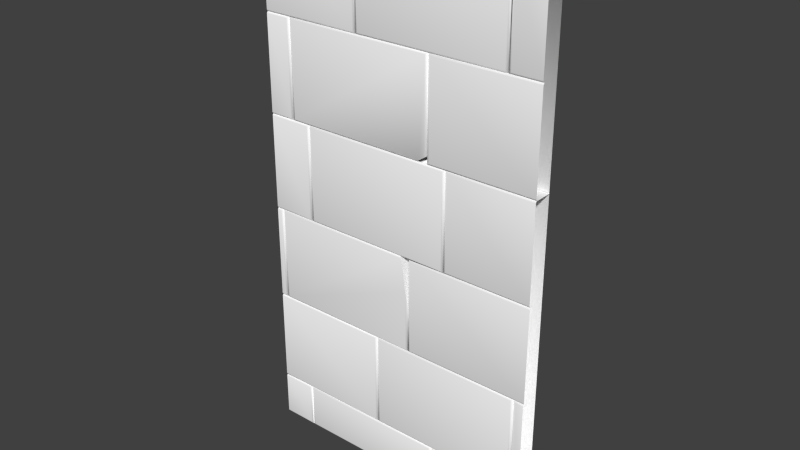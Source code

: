 # Source: Mauer_St_ck_1.7.blend  (saved by Blender 2.70.0; exported with 4.5.12 LTS)
import bpy
from mathutils import Matrix  # noqa: F401  (used for matrix-valued properties, if any)

bpy.ops.wm.read_factory_settings(use_empty=True)
scene = bpy.context.scene
scene.name = 'Scene'

# ---- collections
col_collection_1 = bpy.data.collections.new('Collection 1'); scene.collection.children.link(col_collection_1)

# ---- materials (node trees are filled in below, after node groups)
mat_stone = bpy.data.materials.new('Stone')
mat_stone.alpha_threshold = 0.0
mat_stone.use_transparent_shadow = False
mat_stone.diffuse_color = (1.0, 1.0, 1.0, 1.0)
mat_stone.roughness = 0.5
mat_stone.line_color = (0.0, 0.0, 0.0, 1.0)

# ---- material node trees

# ---- world
world_world = bpy.data.worlds.new('World'); scene.world = world_world
world_world.color = (0.05088, 0.05088, 0.05088)
world_world.use_sun_shadow = False
world_world.sun_shadow_jitter_overblur = 0.0
world_world.cycles.sampling_method = 'MANUAL'
world_world.cycles.sample_map_resolution = 256

# ---- meshes
me_mauer_stueck_1_7 = bpy.data.meshes.new('Mauer_Stueck_1.7')
me_mauer_stueck_1_7.from_pydata([(0.04235, -0.2261, -0.3497), (0.05942, -0.3433, 0.1337), (0.01998, -0.08653, 0.09652), (0.02183, -0.09885, 0.1214), (0.137, -1.201, -0.1658), (0.1247, -1.07, 0.1214), (0.09983, -2.049, 0.1337), (-1.826, -0.1237, 0.1337), (-1.826, -2.049, 0.1337), (-1.851, -2.074, 0.1214), (0.1247, -2.074, 0.1214), (-1.851, -0.09885, 0.1214), (-1.863, -2.087, 0.09652), (0.137, -2.087, 0.09652), (-1.863, -0.08653, 0.09652), (0.02562, -0.1237, 0.1337), (0.09983, -0.7936, 0.1337), (0.137, -1.207, 0.09652), (0.137, -1.201, -0.3497), (0.02027, -0.08653, -0.04782), (0.02008, -0.08653, -0.3497), (0.06027, -0.3425, -0.3497), (0.1047, -0.8378, -0.3497), (1.8, 1.913, 0.09652), (1.8, 1.926, 0.1214), (1.8, 1.951, 0.1337), (1.8, 3.913, 0.09652), (1.8, 3.901, 0.1214), (1.8, 3.876, 0.1337), (1.8, 1.913, -0.3497), (-1.65, 3.876, 0.1337), (-1.625, 3.901, 0.1214), (-1.65, 1.951, 0.1337), (-1.625, 1.926, 0.1214), (-1.613, 1.913, 0.09652), (-1.613, 3.913, 0.09652), (0.3872, 3.913, 0.09652), (0.3872, 1.913, 0.09652), (0.3872, 1.913, -0.3497), (0.4244, 1.951, 0.1337), (0.3995, 1.926, 0.1214), (0.4244, 3.876, 0.1337), (0.3995, 3.901, 0.1214), (-1.958, 3.876, 0.1337), (-1.957, 3.901, 0.1214), (-1.957, 3.913, 0.09652), (-1.958, 1.951, 0.1337), (-1.957, 1.926, 0.1214), (-1.957, 1.913, 0.09652), (0.2529, 1.913, -0.35), (0.3873, 2.064, -0.35), (0.3873, 2.064, 0.09435), (0.3749, 2.051, 0.1192), (0.3501, 2.023, 0.1315), (0.2854, 1.95, 0.1315), (0.2633, 1.925, 0.1192), (0.2523, 1.913, 0.09435), (0.3501, 3.876, 0.1315), (-1.576, 3.876, 0.1315), (-1.576, 1.95, 0.1315), (0.3749, 3.901, 0.1192), (-1.6, 3.901, 0.1192), (-1.6, 1.925, 0.1192), (0.3873, 3.913, 0.09435), (-1.613, 3.913, 0.09435), (-1.613, 1.913, 0.09435), (-1.956, -5.055, -0.3552), (1.794, -5.055, -0.3552), (-1.956, 5.913, -0.3552), (1.794, 5.913, -0.3552), (-1.529, -4.124, 0.1337), (-1.504, -4.099, 0.1214), (-1.529, -5.017, 0.1337), (-1.504, -5.041, 0.1214), (-1.492, -5.054, 0.09652), (-1.455, -5.017, 0.1337), (-1.48, -5.041, 0.1214), (-1.492, -4.087, 0.09652), (-1.455, -4.124, 0.1337), (-1.48, -4.099, 0.1214), (0.471, -4.124, 0.1337), (0.4958, -4.099, 0.1214), (0.471, -5.017, 0.1337), (0.4958, -5.041, 0.1214), (1.794, -4.087, 0.09652), (1.794, -4.074, 0.1214), (0.5081, -5.054, 0.09652), (0.5453, -5.017, 0.1337), (0.5205, -5.041, 0.1214), (0.5081, -4.087, 0.09652), (0.5453, -4.124, 0.1337), (0.5205, -4.099, 0.1214), (1.793, -4.049, 0.1337), (1.794, -2.087, 0.09652), (1.794, -2.099, 0.1214), (1.793, -2.124, 0.1337), (-0.3797, -2.124, 0.1337), (-0.3549, -2.099, 0.1214), (-0.3797, -4.049, 0.1337), (-0.3549, -4.074, 0.1214), (-0.3426, -4.087, 0.09652), (-0.3054, -4.049, 0.1337), (-0.3303, -4.074, 0.1214), (-0.3426, -2.087, 0.09652), (-0.3054, -2.124, 0.1337), (-0.3303, -2.099, 0.1214), (1.657, -2.087, 0.09652), (1.62, -2.124, 0.1337), (1.645, -2.099, 0.1214), (1.657, -4.087, 0.09652), (1.62, -4.049, 0.1337), (1.645, -4.074, 0.1214), (1.801, -2.087, 0.09652), (1.801, -2.074, 0.1214), (1.695, -4.049, 0.1337), (1.67, -4.074, 0.1214), (1.695, -2.124, 0.1337), (1.67, -2.099, 0.1214), (1.801, -2.049, 0.1337), (1.801, -0.0865, 0.09652), (1.801, -0.09882, 0.1214), (1.801, -0.1237, 0.1337), (0.137, -0.0865, -0.3497), (1.796, -0.0865, 0.09652), (1.796, -0.07418, 0.1214), (0.1741, -2.049, 0.1337), (0.1493, -2.074, 0.1214), (0.137, -0.0865, 0.09652), (0.1741, -0.1237, 0.1337), (0.1493, -0.09882, 0.1214), (1.796, -0.04935, 0.1337), (1.796, 1.913, 0.09652), (1.796, 1.901, 0.1214), (1.796, 1.876, 0.1337), (-1.956, -4.087, 0.09652), (-1.956, -4.074, 0.1214), (-1.956, -4.049, 0.1337), (-1.956, -2.087, 0.09652), (-1.956, -2.099, 0.1214), (-1.956, -2.124, 0.1337), (-1.9, -0.1237, 0.1337), (-1.875, -0.09882, 0.1214), (-1.9, -2.049, 0.1337), (-1.875, -2.074, 0.1214), (-1.956, -2.087, 0.09652), (-1.956, -2.074, 0.1214), (-1.956, -2.049, 0.1337), (-1.956, -0.0865, 0.09652), (-1.956, -0.09882, 0.1214), (-1.363, 1.913, 0.09652), (-1.4, 1.876, 0.1337), (-1.375, 1.901, 0.1214), (-1.363, -0.0865, 0.09652), (-1.4, -0.04935, 0.1337), (-1.375, -0.07418, 0.1214), (0.6741, -0.04935, 0.1337), (0.6493, -0.07418, 0.1214), (0.637, 1.913, 0.09652), (0.6741, 1.876, 0.1337), (0.6493, 1.901, 0.1214), (-1.326, -0.04935, 0.1337), (-1.351, -0.07418, 0.1214), (-1.326, 1.876, 0.1337), (-1.351, 1.901, 0.1214), (0.5998, 1.876, 0.1337), (0.6247, 1.901, 0.1214), (0.637, -0.0865, 0.09652), (0.5998, -0.04935, 0.1337), (0.6247, -0.07418, 0.1214), (1.797, 3.913, 0.09652), (1.797, 3.926, 0.1214), (1.797, 3.951, 0.1337), (1.797, 5.913, 0.09652), (1.797, 5.901, 0.1214), (1.797, 5.876, 0.1337), (1.424, 3.951, 0.1337), (1.399, 3.926, 0.1214), (1.424, 5.876, 0.1337), (1.399, 5.901, 0.1214), (-0.613, 3.913, 0.09652), (-0.5759, 3.951, 0.1337), (-0.6007, 3.926, 0.1214), (-0.613, 5.913, 0.09652), (-0.5759, 5.876, 0.1337), (-0.6007, 5.901, 0.1214), (1.387, 5.913, 0.09652), (1.35, 5.876, 0.1337), (1.375, 5.901, 0.1214), (1.387, 3.913, 0.09652), (1.35, 3.951, 0.1337), (1.375, 3.926, 0.1214), (-1.955, 3.913, 0.09652), (-1.956, 3.951, 0.1337), (-1.955, 3.926, 0.1214), (-1.956, 5.913, 0.09652), (-1.956, 5.876, 0.1337), (-1.956, 5.901, 0.1214), (-0.6502, 5.876, 0.1337), (-0.6253, 5.901, 0.1214), (-0.6502, 3.951, 0.1337), (-0.6253, 3.926, 0.1214), (-1.956, 1.876, 0.1337), (-1.96, 1.901, 0.1214), (-1.955, 1.913, 0.09652), (-1.956, -0.04935, 0.1337), (-1.96, -0.07418, 0.1214), (-1.955, -0.0865, 0.09652), (-1.956, -4.124, 0.1337), (-1.956, -4.099, 0.1214), (-1.956, -5.017, 0.1337), (-1.956, -5.041, 0.1214), (-1.956, -5.054, 0.09652), (-1.956, -0.1237, 0.1337), (1.794, -4.124, 0.1337), (1.795, -4.099, 0.1214), (1.794, -4.087, 0.09652), (1.795, -5.017, 0.1337), (1.795, -5.041, 0.1214), (1.794, -5.054, 0.09652)], [], [(6, 8, 9, 10), (8, 7, 11, 9), (10, 9, 12, 13), (9, 11, 14, 12), (41, 28, 27, 42), (43, 30, 31, 44), (30, 32, 33, 31), (25, 28, 41, 39), (39, 41, 42, 40), (25, 39, 40, 24), (32, 30, 43, 46), (32, 46, 47, 33), (42, 27, 26, 36), (44, 31, 35, 45), (31, 33, 34, 35), (40, 42, 36, 37), (24, 40, 37, 23), (23, 37, 38, 29), (33, 47, 48, 34), (53, 57, 58, 59, 54), (52, 60, 57, 53), (58, 57, 60, 61), (59, 58, 61, 62), (54, 59, 62, 55), (51, 63, 60, 52), (61, 60, 63, 64), (62, 61, 64, 65), (55, 62, 65, 56), (51, 52, 53, 54, 55, 56, 49, 50), (66, 67, 69, 68), (207, 70, 71, 208), (70, 72, 73, 71), (82, 80, 78, 75), (75, 78, 79, 76), (76, 79, 77, 74), (78, 80, 81, 79), (80, 82, 83, 81), (82, 75, 76, 83), (216, 213, 90, 87), (87, 90, 91, 88), (88, 91, 89, 86), (116, 95, 94, 117), (159, 132, 131, 157), (216, 87, 88, 217), (217, 88, 86, 218), (139, 96, 97, 138), (96, 98, 99, 97), (110, 107, 104, 101), (101, 104, 105, 102), (102, 105, 103, 100), (104, 107, 108, 105), (105, 108, 106, 103), (107, 110, 111, 108), (108, 111, 109, 106), (110, 101, 102, 111), (111, 102, 100, 109), (92, 95, 116, 114), (114, 116, 117, 115), (128, 121, 120, 129), (92, 114, 115, 85), (118, 121, 128, 125), (125, 128, 129, 126), (158, 133, 132, 159), (118, 125, 126, 113), (98, 136, 135, 99), (140, 142, 143, 141), (142, 146, 145, 143), (201, 150, 151, 202), (202, 151, 149, 203), (150, 153, 154, 151), (151, 154, 152, 149), (130, 133, 158, 155), (155, 158, 159, 156), (130, 155, 156, 124), (167, 164, 162, 160), (160, 162, 163, 161), (162, 164, 165, 163), (164, 167, 168, 165), (167, 160, 161, 168), (177, 174, 173, 178), (171, 174, 177, 175), (175, 177, 178, 176), (171, 175, 176, 170), (189, 186, 183, 180), (4, 17, 127, 122, 18), (180, 183, 184, 181), (181, 184, 182, 179), (183, 186, 187, 184), (184, 187, 185, 182), (186, 189, 190, 187), (187, 190, 188, 185), (189, 180, 181, 190), (190, 181, 179, 188), (199, 197, 195, 192), (195, 197, 198, 196), (197, 199, 200, 198), (199, 192, 193, 200), (153, 150, 201, 204), (98, 96, 139, 136), (153, 204, 205, 154), (154, 205, 206, 152), (72, 70, 207, 209), (72, 209, 210, 73), (140, 141, 148, 212), (140, 212, 146, 142), (90, 213, 214, 91), (91, 214, 215, 89), (129, 120, 119, 127), (208, 71, 77, 134), (71, 73, 74, 77), (79, 81, 89, 77), (81, 83, 86, 89), (83, 76, 74, 86), (138, 97, 103, 137), (97, 99, 100, 103), (115, 117, 106, 109), (85, 115, 109, 84), (178, 173, 172, 185), (99, 135, 134, 100), (156, 159, 157, 166), (124, 156, 166, 123), (161, 163, 149, 152), (163, 165, 157, 149), (165, 168, 166, 157), (168, 161, 152, 166), (176, 178, 185, 188), (170, 176, 188, 169), (196, 198, 182, 194), (198, 200, 179, 182), (200, 193, 191, 179), (73, 210, 211, 74), (117, 94, 93, 106), (19, 0, 20), (1, 21, 0, 19, 2, 3, 15), (4, 22, 21, 1, 16, 5, 17), (22, 4, 18), (6, 16, 1, 15, 7, 8), (16, 6, 10, 5), (3, 11, 7, 15), (5, 10, 13, 17), (2, 14, 11, 3), (126, 129, 127, 13), (113, 126, 13, 112), (148, 141, 14, 147), (141, 143, 12, 14), (143, 145, 144, 12), (38, 37, 51, 50), (38, 49, 56, 37), (20, 122, 127, 2, 19), (67, 66, 211, 74, 86, 218), (68, 69, 172, 185, 182, 194)])
me_mauer_stueck_1_7.polygons.foreach_set('use_smooth', [True] * 151)
_k = set([(0, 20), (0, 21), (1, 15), (1, 16), (2, 3), (2, 19), (3, 15), (4, 17), (4, 18), (5, 16), (5, 17), (18, 22), (19, 20), (21, 22)])
me_mauer_stueck_1_7.attributes.new('sharp_edge', 'BOOLEAN', 'EDGE').data.foreach_set('value', [ (min(e.vertices), max(e.vertices)) in _k for e in me_mauer_stueck_1_7.edges])
me_mauer_stueck_1_7.materials.append(mat_stone)
me_mauer_stueck_1_7.use_remesh_preserve_volume = False
me_mauer_stueck_1_7.use_remesh_preserve_attributes = False
me_mauer_stueck_1_7.use_mirror_vertex_groups = False
me_mauer_stueck_1_7.update()

# ---- objects
ob_mauer_stueck_1_7 = bpy.data.objects.new('Mauer_Stueck_1.7', me_mauer_stueck_1_7)

# ---- transforms, parenting, visibility, modifiers, constraints
ob_mauer_stueck_1_7.location = (0.03237, -0.03615, 1.271)
ob_mauer_stueck_1_7.rotation_euler = (1.571, 2.22e-16, 2.22e-16)
ob_mauer_stueck_1_7.scale = (0.4, 0.25, 0.2)
ob_mauer_stueck_1_7.lineart.crease_threshold = 0.0
_m = ob_mauer_stueck_1_7.modifiers.new('Array', 'ARRAY')
_m.count = 1
_m.constant_offset_displace = (0.0, 0.0, 0.0)
_m.relative_offset_displace = (0.99, 0.0, 0.0)

# ---- collection membership
col_collection_1.objects.link(ob_mauer_stueck_1_7)

# ---- scene / render settings (as saved in the file)
scene.frame_start = 1; scene.frame_end = 250; scene.frame_set(1)
scene.render.engine = 'BLENDER_EEVEE_NEXT'
scene.render.resolution_percentage = 50
scene.render.dither_intensity = 0.0
scene.cycles.use_denoising = False
scene.cycles.samples = 10
scene.cycles.sampling_pattern = 'TABULATED_SOBOL'
scene.cycles.light_sampling_threshold = 0.0
scene.cycles.use_adaptive_sampling = False
scene.cycles.use_light_tree = False
scene.cycles.blur_glossy = 0.0
scene.cycles.volume_bounces = 1
scene.cycles.pixel_filter_type = 'GAUSSIAN'
scene.cycles.sample_clamp_indirect = 0.0
scene.view_settings.view_transform = 'Standard'
bpy.context.view_layer.update()

# ---- added for rendering (the .blend has no active camera and no usable light): camera, sun
cam_auto = bpy.data.cameras.new('AutoCamera')
cam_auto.lens = 50.0
cam_auto.sensor_width = 36.0
cam_auto.clip_end = 1000.0
ob_auto_camera = bpy.data.objects.new('AutoCamera', cam_auto)
scene.collection.objects.link(ob_auto_camera)
ob_auto_camera.location = (2.89583, -3.4884, 3.69458)
ob_auto_camera.rotation_euler = (1.09748, -7.21219e-08, 0.694738)
scene.camera = ob_auto_camera
light_auto_sun = bpy.data.lights.new('AutoSun', 'SUN')
light_auto_sun.energy = 3.0
light_auto_sun.angle = 0.0523599
ob_auto_sun = bpy.data.objects.new('AutoSun', light_auto_sun)
scene.collection.objects.link(ob_auto_sun)
ob_auto_sun.rotation_euler = (0.872665, 0.174533, 0.523599)
bpy.context.view_layer.update()
